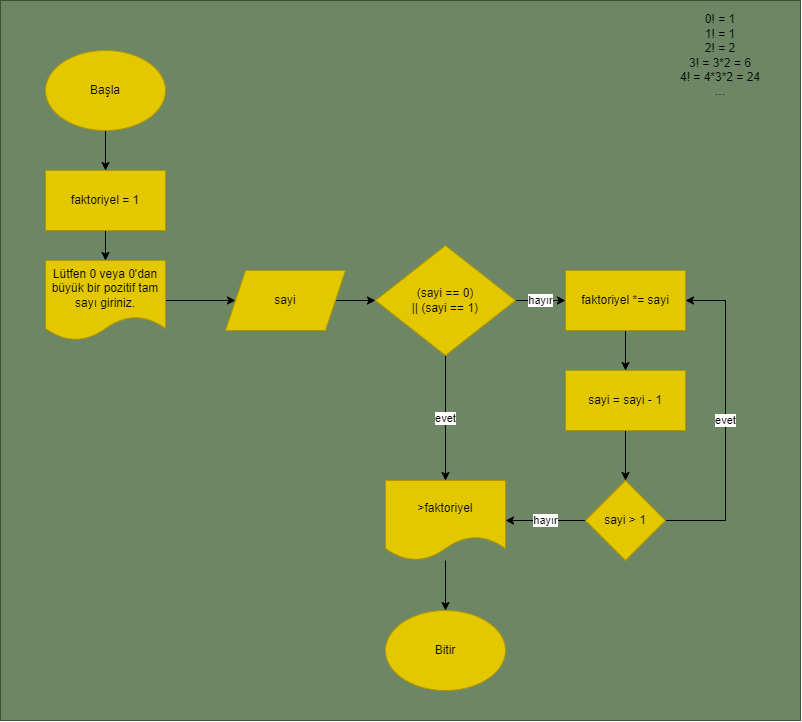

The diagram above was exported from draw.io. Its source (the exported page's mxGraphModel, read from the mxfile embedded in the PNG):
<mxGraphModel dx="622" dy="356" grid="1" gridSize="10" guides="1" tooltips="1" connect="1" arrows="1" fold="1" page="1" pageScale="1" pageWidth="850" pageHeight="1100" math="0" shadow="0">
  <root>
    <mxCell id="0" />
    <mxCell id="1" parent="0" />
    <mxCell id="28" value="" style="rounded=0;whiteSpace=wrap;html=1;fontFamily=Helvetica;fontSize=11;fillColor=#6d8764;strokeColor=#3A5431;fontColor=#ffffff;" parent="1" vertex="1">
      <mxGeometry x="40" y="40" width="800" height="720" as="geometry" />
    </mxCell>
    <mxCell id="5" value="" style="edgeStyle=none;html=1;exitX=0.5;exitY=1;exitDx=0;exitDy=0;" parent="1" source="9" target="4" edge="1">
      <mxGeometry relative="1" as="geometry">
        <mxPoint x="255" y="290" as="sourcePoint" />
      </mxGeometry>
    </mxCell>
    <mxCell id="10" value="" style="edgeStyle=none;html=1;" parent="1" source="2" target="9" edge="1">
      <mxGeometry relative="1" as="geometry" />
    </mxCell>
    <mxCell id="2" value="Başla" style="ellipse;whiteSpace=wrap;html=1;fillColor=#e3c800;strokeColor=#B09500;fontColor=#000000;" parent="1" vertex="1">
      <mxGeometry x="85" y="90" width="120" height="80" as="geometry" />
    </mxCell>
    <mxCell id="3" value="0! = 1&lt;br&gt;1! = 1&lt;br&gt;2! = 2&lt;br&gt;3! = 3*2 = 6&lt;br&gt;4! = 4*3*2 = 24&lt;br&gt;..." style="text;html=1;strokeColor=none;fillColor=none;align=center;verticalAlign=middle;whiteSpace=wrap;rounded=0;" parent="1" vertex="1">
      <mxGeometry x="690" y="50" width="140" height="90" as="geometry" />
    </mxCell>
    <mxCell id="8" value="" style="edgeStyle=none;html=1;" parent="1" source="4" target="6" edge="1">
      <mxGeometry relative="1" as="geometry" />
    </mxCell>
    <mxCell id="4" value="Lütfen 0 veya 0'dan büyük bir pozitif tam sayı giriniz." style="shape=document;whiteSpace=wrap;html=1;boundedLbl=1;fillColor=#e3c800;fontColor=#000000;strokeColor=#B09500;" parent="1" vertex="1">
      <mxGeometry x="85" y="300" width="120" height="80" as="geometry" />
    </mxCell>
    <mxCell id="12" value="" style="edgeStyle=none;html=1;" parent="1" source="6" target="11" edge="1">
      <mxGeometry relative="1" as="geometry" />
    </mxCell>
    <mxCell id="6" value="sayi" style="shape=parallelogram;perimeter=parallelogramPerimeter;whiteSpace=wrap;html=1;fixedSize=1;fillColor=#e3c800;fontColor=#000000;strokeColor=#B09500;" parent="1" vertex="1">
      <mxGeometry x="265" y="310" width="120" height="60" as="geometry" />
    </mxCell>
    <mxCell id="9" value="faktoriyel = 1" style="rounded=0;whiteSpace=wrap;html=1;fillColor=#e3c800;fontColor=#000000;strokeColor=#B09500;" parent="1" vertex="1">
      <mxGeometry x="85" y="210" width="120" height="60" as="geometry" />
    </mxCell>
    <mxCell id="14" value="evet" style="edgeStyle=none;html=1;" parent="1" source="11" target="13" edge="1">
      <mxGeometry relative="1" as="geometry" />
    </mxCell>
    <mxCell id="29" value="hayır" style="edgeStyle=none;html=1;" edge="1" parent="1" source="11" target="16">
      <mxGeometry relative="1" as="geometry" />
    </mxCell>
    <mxCell id="11" value="(sayi == 0) &lt;br&gt;|| (sayi == 1)" style="rhombus;whiteSpace=wrap;html=1;fillColor=#e3c800;fontColor=#000000;strokeColor=#B09500;" parent="1" vertex="1">
      <mxGeometry x="415" y="285" width="140" height="110" as="geometry" />
    </mxCell>
    <mxCell id="25" value="" style="edgeStyle=none;shape=connector;rounded=1;html=1;labelBackgroundColor=default;strokeColor=default;fontFamily=Helvetica;fontSize=11;fontColor=default;endArrow=classic;" parent="1" source="13" target="24" edge="1">
      <mxGeometry relative="1" as="geometry" />
    </mxCell>
    <mxCell id="13" value="&amp;gt;faktoriyel" style="shape=document;whiteSpace=wrap;html=1;boundedLbl=1;fillColor=#e3c800;fontColor=#000000;strokeColor=#B09500;" parent="1" vertex="1">
      <mxGeometry x="425" y="520" width="120" height="80" as="geometry" />
    </mxCell>
    <mxCell id="19" value="" style="edgeStyle=none;html=1;" parent="1" source="16" target="18" edge="1">
      <mxGeometry relative="1" as="geometry" />
    </mxCell>
    <mxCell id="16" value="faktoriyel *= sayi" style="rounded=0;whiteSpace=wrap;html=1;fillColor=#e3c800;fontColor=#000000;strokeColor=#B09500;" parent="1" vertex="1">
      <mxGeometry x="605" y="310" width="120" height="60" as="geometry" />
    </mxCell>
    <mxCell id="21" value="" style="edgeStyle=none;html=1;" parent="1" source="18" target="20" edge="1">
      <mxGeometry relative="1" as="geometry" />
    </mxCell>
    <mxCell id="18" value="sayi = sayi - 1" style="rounded=0;whiteSpace=wrap;html=1;fillColor=#e3c800;fontColor=#000000;strokeColor=#B09500;" parent="1" vertex="1">
      <mxGeometry x="605" y="410" width="120" height="60" as="geometry" />
    </mxCell>
    <mxCell id="22" value="evet" style="edgeStyle=none;html=1;entryX=1;entryY=0.5;entryDx=0;entryDy=0;rounded=0;" parent="1" source="20" target="16" edge="1">
      <mxGeometry relative="1" as="geometry">
        <Array as="points">
          <mxPoint x="765" y="560" />
          <mxPoint x="765" y="450" />
          <mxPoint x="765" y="340" />
        </Array>
      </mxGeometry>
    </mxCell>
    <mxCell id="23" value="hayır" style="edgeStyle=none;shape=connector;rounded=1;html=1;labelBackgroundColor=default;strokeColor=default;fontFamily=Helvetica;fontSize=11;fontColor=default;endArrow=classic;" parent="1" source="20" target="13" edge="1">
      <mxGeometry relative="1" as="geometry" />
    </mxCell>
    <mxCell id="20" value="sayi &amp;gt; 1" style="rhombus;whiteSpace=wrap;html=1;fillColor=#e3c800;fontColor=#000000;strokeColor=#B09500;" parent="1" vertex="1">
      <mxGeometry x="625" y="520" width="80" height="80" as="geometry" />
    </mxCell>
    <mxCell id="24" value="Bitir" style="ellipse;whiteSpace=wrap;html=1;fillColor=#e3c800;fontColor=#000000;strokeColor=#B09500;" parent="1" vertex="1">
      <mxGeometry x="425" y="650" width="120" height="80" as="geometry" />
    </mxCell>
  </root>
</mxGraphModel>